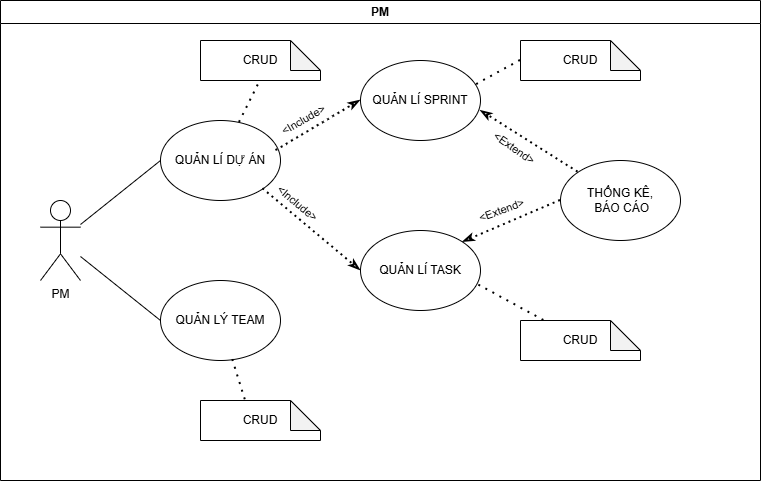

The diagram above was exported from draw.io. Its source (the exported page's mxGraphModel, read from the mxfile embedded in the PNG):
<mxGraphModel dx="1042" dy="527" grid="1" gridSize="10" guides="1" tooltips="1" connect="1" arrows="1" fold="1" page="1" pageScale="1" pageWidth="827" pageHeight="1169" math="0" shadow="0">
  <root>
    <mxCell id="0" />
    <mxCell id="1" parent="0" />
    <mxCell id="V3kOlvgs15iQ2CaDihof-1" parent="1" style="swimlane;whiteSpace=wrap;html=1;" value="PM" vertex="1">
      <mxGeometry height="480" width="760" x="40" y="40" as="geometry" />
    </mxCell>
    <mxCell id="V3kOlvgs15iQ2CaDihof-2" parent="V3kOlvgs15iQ2CaDihof-1" style="ellipse;whiteSpace=wrap;html=1;" value="QUẢN LÍ DỰ ÁN" vertex="1">
      <mxGeometry height="80" width="120" x="160" y="120" as="geometry" />
    </mxCell>
    <mxCell id="V3kOlvgs15iQ2CaDihof-5" edge="1" parent="V3kOlvgs15iQ2CaDihof-1" source="V3kOlvgs15iQ2CaDihof-13" style="endArrow=none;html=1;rounded=0;entryX=0;entryY=0.5;entryDx=0;entryDy=0;" target="V3kOlvgs15iQ2CaDihof-2" value="">
      <mxGeometry height="50" relative="1" width="50" as="geometry">
        <mxPoint x="80" y="360" as="sourcePoint" />
        <mxPoint x="410" y="130" as="targetPoint" />
      </mxGeometry>
    </mxCell>
    <mxCell id="V3kOlvgs15iQ2CaDihof-9" parent="V3kOlvgs15iQ2CaDihof-1" style="ellipse;whiteSpace=wrap;html=1;" value="QUẢN LÍ TASK" vertex="1">
      <mxGeometry height="80" width="120" x="360" y="230" as="geometry" />
    </mxCell>
    <mxCell id="V3kOlvgs15iQ2CaDihof-10" parent="V3kOlvgs15iQ2CaDihof-1" style="ellipse;whiteSpace=wrap;html=1;" value="QUẢN LÝ TEAM" vertex="1">
      <mxGeometry height="80" width="120" x="160" y="280" as="geometry" />
    </mxCell>
    <mxCell id="V3kOlvgs15iQ2CaDihof-13" parent="V3kOlvgs15iQ2CaDihof-1" style="shape=umlActor;verticalLabelPosition=bottom;verticalAlign=top;html=1;outlineConnect=0;" value="PM&lt;div&gt;&lt;br&gt;&lt;/div&gt;" vertex="1">
      <mxGeometry height="80" width="40" x="40" y="200" as="geometry" />
    </mxCell>
    <mxCell id="V3kOlvgs15iQ2CaDihof-14" parent="V3kOlvgs15iQ2CaDihof-1" style="ellipse;whiteSpace=wrap;html=1;" value="THỐNG KÊ,&lt;div&gt;&amp;nbsp;BÁO CÁO&lt;/div&gt;" vertex="1">
      <mxGeometry height="80" width="120" x="560" y="160" as="geometry" />
    </mxCell>
    <mxCell id="V3kOlvgs15iQ2CaDihof-4" parent="V3kOlvgs15iQ2CaDihof-1" style="ellipse;whiteSpace=wrap;html=1;" value="QUẢN LÍ SPRINT" vertex="1">
      <mxGeometry height="80" width="120" x="360" y="60" as="geometry" />
    </mxCell>
    <mxCell id="vVH1WFMFNDJDYgOnj4M0-4" edge="1" parent="V3kOlvgs15iQ2CaDihof-1" source="V3kOlvgs15iQ2CaDihof-10" style="endArrow=none;html=1;rounded=0;exitX=0;exitY=0.5;exitDx=0;exitDy=0;" target="V3kOlvgs15iQ2CaDihof-13" value="">
      <mxGeometry height="50" relative="1" width="50" as="geometry">
        <mxPoint x="400" y="420" as="sourcePoint" />
        <mxPoint x="280" y="380" as="targetPoint" />
      </mxGeometry>
    </mxCell>
    <mxCell id="wvz7lESlHJHfYFRefNse-2" parent="V3kOlvgs15iQ2CaDihof-1" style="shape=note;whiteSpace=wrap;html=1;backgroundOutline=1;darkOpacity=0.05;" value="CRUD" vertex="1">
      <mxGeometry height="40" width="120" x="200" y="40" as="geometry" />
    </mxCell>
    <mxCell id="wvz7lESlHJHfYFRefNse-3" parent="V3kOlvgs15iQ2CaDihof-1" style="shape=note;whiteSpace=wrap;html=1;backgroundOutline=1;darkOpacity=0.05;" value="CRUD" vertex="1">
      <mxGeometry height="40" width="120" x="200" y="400" as="geometry" />
    </mxCell>
    <mxCell id="wvz7lESlHJHfYFRefNse-4" parent="V3kOlvgs15iQ2CaDihof-1" style="shape=note;whiteSpace=wrap;html=1;backgroundOutline=1;darkOpacity=0.05;" value="CRUD" vertex="1">
      <mxGeometry height="40" width="120" x="520" y="320" as="geometry" />
    </mxCell>
    <mxCell id="wvz7lESlHJHfYFRefNse-5" parent="V3kOlvgs15iQ2CaDihof-1" style="shape=note;whiteSpace=wrap;html=1;backgroundOutline=1;darkOpacity=0.05;" value="CRUD" vertex="1">
      <mxGeometry height="40" width="120" x="520" y="40" as="geometry" />
    </mxCell>
    <mxCell id="wvz7lESlHJHfYFRefNse-6" edge="1" parent="V3kOlvgs15iQ2CaDihof-1" source="wvz7lESlHJHfYFRefNse-4" style="endArrow=none;dashed=1;html=1;dashPattern=1 3;strokeWidth=2;rounded=0;entryX=0.963;entryY=0.663;entryDx=0;entryDy=0;entryPerimeter=0;" target="V3kOlvgs15iQ2CaDihof-9" value="">
      <mxGeometry height="50" relative="1" width="50" as="geometry">
        <mxPoint x="360" y="350" as="sourcePoint" />
        <mxPoint x="410" y="300" as="targetPoint" />
      </mxGeometry>
    </mxCell>
    <mxCell id="wvz7lESlHJHfYFRefNse-7" edge="1" parent="V3kOlvgs15iQ2CaDihof-1" source="V3kOlvgs15iQ2CaDihof-10" style="endArrow=none;dashed=1;html=1;dashPattern=1 3;strokeWidth=2;rounded=0;entryX=0;entryY=0;entryDx=45.00000000000001;entryDy=0;entryPerimeter=0;" target="wvz7lESlHJHfYFRefNse-3" value="">
      <mxGeometry height="50" relative="1" width="50" as="geometry">
        <mxPoint x="360" y="417" as="sourcePoint" />
        <mxPoint x="300" y="390" as="targetPoint" />
      </mxGeometry>
    </mxCell>
    <mxCell id="wvz7lESlHJHfYFRefNse-8" edge="1" parent="V3kOlvgs15iQ2CaDihof-1" source="V3kOlvgs15iQ2CaDihof-2" style="endArrow=none;dashed=1;html=1;dashPattern=1 3;strokeWidth=2;rounded=0;entryX=0.5;entryY=1;entryDx=0;entryDy=0;entryPerimeter=0;" target="wvz7lESlHJHfYFRefNse-2" value="">
      <mxGeometry height="50" relative="1" width="50" as="geometry">
        <mxPoint x="310" y="217" as="sourcePoint" />
        <mxPoint x="250" y="190" as="targetPoint" />
      </mxGeometry>
    </mxCell>
    <mxCell id="wvz7lESlHJHfYFRefNse-9" edge="1" parent="V3kOlvgs15iQ2CaDihof-1" source="wvz7lESlHJHfYFRefNse-5" style="endArrow=none;dashed=1;html=1;dashPattern=1 3;strokeWidth=2;rounded=0;entryX=0.944;entryY=0.32;entryDx=0;entryDy=0;entryPerimeter=0;exitX=0;exitY=0.5;exitDx=0;exitDy=0;exitPerimeter=0;" target="V3kOlvgs15iQ2CaDihof-4" value="">
      <mxGeometry height="50" relative="1" width="50" as="geometry">
        <mxPoint x="560" y="187" as="sourcePoint" />
        <mxPoint x="500" y="160" as="targetPoint" />
      </mxGeometry>
    </mxCell>
    <mxCell id="wvz7lESlHJHfYFRefNse-10" edge="1" parent="V3kOlvgs15iQ2CaDihof-1" source="V3kOlvgs15iQ2CaDihof-2" style="endArrow=classicThin;dashed=1;html=1;dashPattern=1 2;strokeWidth=2;rounded=0;exitX=0.963;exitY=0.377;exitDx=0;exitDy=0;exitPerimeter=0;entryX=0;entryY=0.5;entryDx=0;entryDy=0;endFill=0;" target="V3kOlvgs15iQ2CaDihof-4" value="">
      <mxGeometry height="50" relative="1" width="50" as="geometry">
        <mxPoint x="360" y="350" as="sourcePoint" />
        <mxPoint x="410" y="300" as="targetPoint" />
      </mxGeometry>
    </mxCell>
    <mxCell id="wvz7lESlHJHfYFRefNse-11" connectable="0" parent="wvz7lESlHJHfYFRefNse-10" style="edgeLabel;html=1;align=center;verticalAlign=middle;resizable=0;points=[];rotation=330;" value="&amp;lt;Include&amp;gt;" vertex="1">
      <mxGeometry relative="1" x="-0.33399999999999996" y="4" as="geometry">
        <mxPoint y="-10" as="offset" />
      </mxGeometry>
    </mxCell>
    <mxCell id="wvz7lESlHJHfYFRefNse-12" edge="1" parent="V3kOlvgs15iQ2CaDihof-1" source="V3kOlvgs15iQ2CaDihof-2" style="endArrow=classicThin;dashed=1;html=1;dashPattern=1 2;strokeWidth=2;rounded=0;exitX=1;exitY=1;exitDx=0;exitDy=0;entryX=0;entryY=0.5;entryDx=0;entryDy=0;endFill=0;" target="V3kOlvgs15iQ2CaDihof-9" value="">
      <mxGeometry height="50" relative="1" width="50" as="geometry">
        <mxPoint x="300" y="310" as="sourcePoint" />
        <mxPoint x="394" y="230" as="targetPoint" />
      </mxGeometry>
    </mxCell>
    <mxCell id="wvz7lESlHJHfYFRefNse-13" connectable="0" parent="wvz7lESlHJHfYFRefNse-12" style="edgeLabel;html=1;align=center;verticalAlign=middle;resizable=0;points=[];rotation=40;" value="&amp;lt;Include&amp;gt;" vertex="1">
      <mxGeometry relative="1" x="-0.33399999999999996" y="4" as="geometry">
        <mxPoint y="-10" as="offset" />
      </mxGeometry>
    </mxCell>
    <mxCell id="wvz7lESlHJHfYFRefNse-14" edge="1" parent="V3kOlvgs15iQ2CaDihof-1" source="V3kOlvgs15iQ2CaDihof-14" style="endArrow=classicThin;dashed=1;html=1;dashPattern=1 2;strokeWidth=2;rounded=0;exitX=0;exitY=0.5;exitDx=0;exitDy=0;entryX=1;entryY=0;entryDx=0;entryDy=0;endFill=0;" target="V3kOlvgs15iQ2CaDihof-9" value="">
      <mxGeometry height="50" relative="1" width="50" as="geometry">
        <mxPoint x="520" y="200" as="sourcePoint" />
        <mxPoint x="618" y="282" as="targetPoint" />
      </mxGeometry>
    </mxCell>
    <mxCell id="wvz7lESlHJHfYFRefNse-15" connectable="0" parent="wvz7lESlHJHfYFRefNse-14" style="edgeLabel;html=1;align=center;verticalAlign=middle;resizable=0;points=[];rotation=340;" value="&amp;lt;Extend&amp;gt;" vertex="1">
      <mxGeometry relative="1" x="-0.33399999999999996" y="4" as="geometry">
        <mxPoint x="-29" y="-8" as="offset" />
      </mxGeometry>
    </mxCell>
    <mxCell id="wvz7lESlHJHfYFRefNse-16" edge="1" parent="V3kOlvgs15iQ2CaDihof-1" source="V3kOlvgs15iQ2CaDihof-14" style="endArrow=classicThin;dashed=1;html=1;dashPattern=1 2;strokeWidth=2;rounded=0;exitX=0;exitY=0;exitDx=0;exitDy=0;entryX=1.001;entryY=0.627;entryDx=0;entryDy=0;endFill=0;entryPerimeter=0;" target="V3kOlvgs15iQ2CaDihof-4" value="">
      <mxGeometry height="50" relative="1" width="50" as="geometry">
        <mxPoint x="628" y="150" as="sourcePoint" />
        <mxPoint x="530" y="192" as="targetPoint" />
      </mxGeometry>
    </mxCell>
    <mxCell id="wvz7lESlHJHfYFRefNse-17" connectable="0" parent="wvz7lESlHJHfYFRefNse-16" style="edgeLabel;html=1;align=center;verticalAlign=middle;resizable=0;points=[];rotation=35;" value="&amp;lt;Extend&amp;gt;" vertex="1">
      <mxGeometry relative="1" x="-0.33399999999999996" y="4" as="geometry">
        <mxPoint x="-29" y="-8" as="offset" />
      </mxGeometry>
    </mxCell>
  </root>
</mxGraphModel>